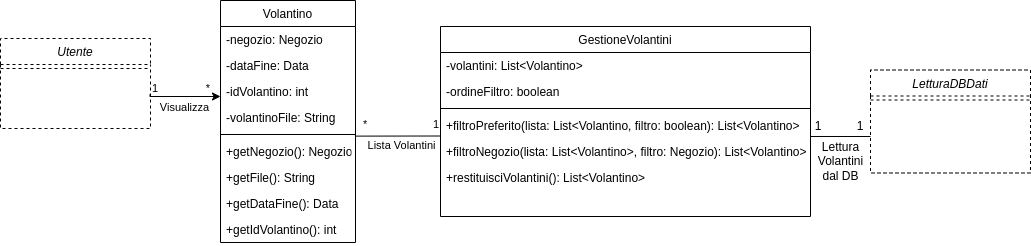

The diagram above was exported from draw.io. Its source (the exported page's mxGraphModel, read from the mxfile embedded in the PNG):
<mxGraphModel dx="3772" dy="1651" grid="1" gridSize="10" guides="1" tooltips="1" connect="1" arrows="1" fold="1" page="1" pageScale="1" pageWidth="1169" pageHeight="827" math="0" shadow="0">
  <root>
    <mxCell id="0" />
    <mxCell id="1" parent="0" />
    <mxCell id="HG3mYx-gKlURyib71wjE-33" value="Volantino" style="swimlane;fontStyle=0;align=center;verticalAlign=top;childLayout=stackLayout;horizontal=1;startSize=26;horizontalStack=0;resizeParent=1;resizeLast=0;collapsible=1;marginBottom=0;rounded=0;shadow=0;strokeWidth=1;" parent="1" vertex="1">
      <mxGeometry x="-1410" y="-496" width="135" height="242" as="geometry">
        <mxRectangle x="-1070" y="-380" width="170" height="26" as="alternateBounds" />
      </mxGeometry>
    </mxCell>
    <mxCell id="HG3mYx-gKlURyib71wjE-382" value="-negozio: Negozio" style="text;align=left;verticalAlign=top;spacingLeft=4;spacingRight=4;overflow=hidden;rotatable=0;points=[[0,0.5],[1,0.5]];portConstraint=eastwest;" parent="HG3mYx-gKlURyib71wjE-33" vertex="1">
      <mxGeometry y="26" width="135" height="26" as="geometry" />
    </mxCell>
    <mxCell id="HG3mYx-gKlURyib71wjE-383" value="-dataFine: Data" style="text;align=left;verticalAlign=top;spacingLeft=4;spacingRight=4;overflow=hidden;rotatable=0;points=[[0,0.5],[1,0.5]];portConstraint=eastwest;rounded=0;shadow=0;html=0;" parent="HG3mYx-gKlURyib71wjE-33" vertex="1">
      <mxGeometry y="52" width="135" height="26" as="geometry" />
    </mxCell>
    <mxCell id="HG3mYx-gKlURyib71wjE-384" value="-idVolantino: int" style="text;align=left;verticalAlign=top;spacingLeft=4;spacingRight=4;overflow=hidden;rotatable=0;points=[[0,0.5],[1,0.5]];portConstraint=eastwest;rounded=0;shadow=0;html=0;" parent="HG3mYx-gKlURyib71wjE-33" vertex="1">
      <mxGeometry y="78" width="135" height="26" as="geometry" />
    </mxCell>
    <mxCell id="xA6VTKyz8VMUaF2pVSdn-1" value="-volantinoFile: String" style="text;align=left;verticalAlign=top;spacingLeft=4;spacingRight=4;overflow=hidden;rotatable=0;points=[[0,0.5],[1,0.5]];portConstraint=eastwest;rounded=0;shadow=0;html=0;" parent="HG3mYx-gKlURyib71wjE-33" vertex="1">
      <mxGeometry y="104" width="135" height="26" as="geometry" />
    </mxCell>
    <mxCell id="HG3mYx-gKlURyib71wjE-38" value="" style="line;html=1;strokeWidth=1;align=left;verticalAlign=middle;spacingTop=-1;spacingLeft=3;spacingRight=3;rotatable=0;labelPosition=right;points=[];portConstraint=eastwest;" parent="HG3mYx-gKlURyib71wjE-33" vertex="1">
      <mxGeometry y="130" width="135" height="8" as="geometry" />
    </mxCell>
    <mxCell id="HG3mYx-gKlURyib71wjE-385" value="+getNegozio(): Negozio" style="text;align=left;verticalAlign=top;spacingLeft=4;spacingRight=4;overflow=hidden;rotatable=0;points=[[0,0.5],[1,0.5]];portConstraint=eastwest;fontStyle=0" parent="HG3mYx-gKlURyib71wjE-33" vertex="1">
      <mxGeometry y="138" width="135" height="26" as="geometry" />
    </mxCell>
    <mxCell id="HG3mYx-gKlURyib71wjE-387" value="+getFile(): String" style="text;align=left;verticalAlign=top;spacingLeft=4;spacingRight=4;overflow=hidden;rotatable=0;points=[[0,0.5],[1,0.5]];portConstraint=eastwest;fontStyle=0" parent="HG3mYx-gKlURyib71wjE-33" vertex="1">
      <mxGeometry y="164" width="135" height="26" as="geometry" />
    </mxCell>
    <mxCell id="HG3mYx-gKlURyib71wjE-386" value="+getDataFine(): Data" style="text;align=left;verticalAlign=top;spacingLeft=4;spacingRight=4;overflow=hidden;rotatable=0;points=[[0,0.5],[1,0.5]];portConstraint=eastwest;fontStyle=0" parent="HG3mYx-gKlURyib71wjE-33" vertex="1">
      <mxGeometry y="190" width="135" height="26" as="geometry" />
    </mxCell>
    <mxCell id="lOrxghr5c-Dz1As2GkDs-1" value="+getIdVolantino(): int" style="text;align=left;verticalAlign=top;spacingLeft=4;spacingRight=4;overflow=hidden;rotatable=0;points=[[0,0.5],[1,0.5]];portConstraint=eastwest;fontStyle=0" vertex="1" parent="HG3mYx-gKlURyib71wjE-33">
      <mxGeometry y="216" width="135" height="26" as="geometry" />
    </mxCell>
    <mxCell id="HG3mYx-gKlURyib71wjE-71" value="GestioneVolantini" style="swimlane;fontStyle=0;align=center;verticalAlign=top;childLayout=stackLayout;horizontal=1;startSize=26;horizontalStack=0;resizeParent=1;resizeLast=0;collapsible=1;marginBottom=0;rounded=0;shadow=0;strokeWidth=1;" parent="1" vertex="1">
      <mxGeometry x="-1190" y="-470" width="370" height="190" as="geometry">
        <mxRectangle x="-1290" y="119" width="170" height="26" as="alternateBounds" />
      </mxGeometry>
    </mxCell>
    <mxCell id="HG3mYx-gKlURyib71wjE-388" value="-volantini: List&lt;Volantino&gt;" style="text;align=left;verticalAlign=top;spacingLeft=4;spacingRight=4;overflow=hidden;rotatable=0;points=[[0,0.5],[1,0.5]];portConstraint=eastwest;" parent="HG3mYx-gKlURyib71wjE-71" vertex="1">
      <mxGeometry y="26" width="370" height="26" as="geometry" />
    </mxCell>
    <mxCell id="HG3mYx-gKlURyib71wjE-354" value="-ordineFiltro: boolean" style="text;align=left;verticalAlign=top;spacingLeft=4;spacingRight=4;overflow=hidden;rotatable=0;points=[[0,0.5],[1,0.5]];portConstraint=eastwest;" parent="HG3mYx-gKlURyib71wjE-71" vertex="1">
      <mxGeometry y="52" width="370" height="26" as="geometry" />
    </mxCell>
    <mxCell id="HG3mYx-gKlURyib71wjE-74" value="" style="line;html=1;strokeWidth=1;align=left;verticalAlign=middle;spacingTop=-1;spacingLeft=3;spacingRight=3;rotatable=0;labelPosition=right;points=[];portConstraint=eastwest;" parent="HG3mYx-gKlURyib71wjE-71" vertex="1">
      <mxGeometry y="78" width="370" height="8" as="geometry" />
    </mxCell>
    <mxCell id="HG3mYx-gKlURyib71wjE-378" value="+filtroPreferito(lista: List&lt;Volantino, filtro: boolean): List&lt;Volantino&gt;" style="text;align=left;verticalAlign=top;spacingLeft=4;spacingRight=4;overflow=hidden;rotatable=0;points=[[0,0.5],[1,0.5]];portConstraint=eastwest;" parent="HG3mYx-gKlURyib71wjE-71" vertex="1">
      <mxGeometry y="86" width="370" height="26" as="geometry" />
    </mxCell>
    <mxCell id="HG3mYx-gKlURyib71wjE-377" value="+filtroNegozio(lista: List&lt;Volantino&gt;, filtro: Negozio): List&lt;Volantino&gt;" style="text;align=left;verticalAlign=top;spacingLeft=4;spacingRight=4;overflow=hidden;rotatable=0;points=[[0,0.5],[1,0.5]];portConstraint=eastwest;" parent="HG3mYx-gKlURyib71wjE-71" vertex="1">
      <mxGeometry y="112" width="370" height="26" as="geometry" />
    </mxCell>
    <mxCell id="HG3mYx-gKlURyib71wjE-379" value="+restituisciVolantini(): List&lt;Volantino&gt;" style="text;align=left;verticalAlign=top;spacingLeft=4;spacingRight=4;overflow=hidden;rotatable=0;points=[[0,0.5],[1,0.5]];portConstraint=eastwest;" parent="HG3mYx-gKlURyib71wjE-71" vertex="1">
      <mxGeometry y="138" width="370" height="26" as="geometry" />
    </mxCell>
    <mxCell id="HG3mYx-gKlURyib71wjE-86" value="Utente" style="swimlane;fontStyle=2;align=center;verticalAlign=top;childLayout=stackLayout;horizontal=1;startSize=26;horizontalStack=0;resizeParent=1;resizeLast=0;collapsible=1;marginBottom=0;rounded=0;shadow=0;strokeWidth=1;dashed=1;" parent="1" vertex="1">
      <mxGeometry x="-1630" y="-458" width="150" height="90" as="geometry">
        <mxRectangle x="960" y="120" width="160" height="26" as="alternateBounds" />
      </mxGeometry>
    </mxCell>
    <mxCell id="HG3mYx-gKlURyib71wjE-96" value="" style="line;html=1;strokeWidth=1;align=left;verticalAlign=middle;spacingTop=-1;spacingLeft=3;spacingRight=3;rotatable=0;labelPosition=right;points=[];portConstraint=eastwest;dashed=1;" parent="HG3mYx-gKlURyib71wjE-86" vertex="1">
      <mxGeometry y="26" width="150" height="8" as="geometry" />
    </mxCell>
    <mxCell id="HG3mYx-gKlURyib71wjE-306" value="" style="endArrow=classic;html=1;edgeStyle=orthogonalEdgeStyle;rounded=0;" parent="HG3mYx-gKlURyib71wjE-86" edge="1">
      <mxGeometry relative="1" as="geometry">
        <mxPoint x="149.54999999999995" y="56" as="sourcePoint" />
        <mxPoint x="220" y="58" as="targetPoint" />
        <Array as="points">
          <mxPoint x="150" y="58" />
          <mxPoint x="220" y="58" />
        </Array>
      </mxGeometry>
    </mxCell>
    <mxCell id="HG3mYx-gKlURyib71wjE-307" value="Visualizza" style="edgeLabel;resizable=0;html=1;align=center;verticalAlign=middle;" parent="HG3mYx-gKlURyib71wjE-306" connectable="0" vertex="1">
      <mxGeometry relative="1" as="geometry">
        <mxPoint y="10" as="offset" />
      </mxGeometry>
    </mxCell>
    <mxCell id="HG3mYx-gKlURyib71wjE-308" value="1" style="edgeLabel;resizable=0;html=1;align=left;verticalAlign=bottom;" parent="HG3mYx-gKlURyib71wjE-306" connectable="0" vertex="1">
      <mxGeometry x="-1" relative="1" as="geometry">
        <mxPoint y="2" as="offset" />
      </mxGeometry>
    </mxCell>
    <mxCell id="HG3mYx-gKlURyib71wjE-309" value="*" style="edgeLabel;resizable=0;html=1;align=right;verticalAlign=bottom;" parent="HG3mYx-gKlURyib71wjE-306" connectable="0" vertex="1">
      <mxGeometry x="1" relative="1" as="geometry">
        <mxPoint x="-10" as="offset" />
      </mxGeometry>
    </mxCell>
    <mxCell id="HG3mYx-gKlURyib71wjE-269" value="LetturaDBDati" style="swimlane;fontStyle=2;align=center;verticalAlign=top;childLayout=stackLayout;horizontal=1;startSize=26;horizontalStack=0;resizeParent=1;resizeLast=0;collapsible=1;marginBottom=0;rounded=0;shadow=0;strokeWidth=1;dashed=1;" parent="1" vertex="1">
      <mxGeometry x="-760" y="-426.5" width="160" height="103" as="geometry">
        <mxRectangle x="-670" y="-430" width="160" height="26" as="alternateBounds" />
      </mxGeometry>
    </mxCell>
    <mxCell id="HG3mYx-gKlURyib71wjE-270" value="" style="line;html=1;strokeWidth=1;align=left;verticalAlign=middle;spacingTop=-1;spacingLeft=3;spacingRight=3;rotatable=0;labelPosition=right;points=[];portConstraint=eastwest;dashed=1;" parent="HG3mYx-gKlURyib71wjE-269" vertex="1">
      <mxGeometry y="26" width="160" height="8" as="geometry" />
    </mxCell>
    <mxCell id="HG3mYx-gKlURyib71wjE-300" value="Lista Volantini" style="edgeLabel;resizable=0;html=1;align=center;verticalAlign=middle;" parent="1" connectable="0" vertex="1">
      <mxGeometry x="-1240" y="-350.00428571428574" as="geometry">
        <mxPoint x="10" y="-1" as="offset" />
      </mxGeometry>
    </mxCell>
    <mxCell id="HG3mYx-gKlURyib71wjE-301" value="*" style="edgeLabel;resizable=0;html=1;align=left;verticalAlign=bottom;" parent="1" connectable="0" vertex="1">
      <mxGeometry x="-1020" y="-490" as="geometry">
        <mxPoint x="-249" y="126" as="offset" />
      </mxGeometry>
    </mxCell>
    <mxCell id="HG3mYx-gKlURyib71wjE-302" value="1" style="edgeLabel;resizable=0;html=1;align=left;verticalAlign=bottom;" parent="1" connectable="0" vertex="1">
      <mxGeometry x="-950" y="-490" as="geometry">
        <mxPoint x="-249" y="126" as="offset" />
      </mxGeometry>
    </mxCell>
    <mxCell id="HG3mYx-gKlURyib71wjE-305" value="1" style="text;html=1;strokeColor=none;fillColor=none;align=center;verticalAlign=middle;whiteSpace=wrap;rounded=0;" parent="1" vertex="1">
      <mxGeometry x="-832" y="-380" width="40" height="20" as="geometry" />
    </mxCell>
    <mxCell id="HG3mYx-gKlURyib71wjE-389" value="" style="endArrow=none;html=1;exitX=1.003;exitY=-0.092;exitDx=0;exitDy=0;exitPerimeter=0;entryX=0.001;entryY=0.904;entryDx=0;entryDy=0;entryPerimeter=0;" parent="1" source="HG3mYx-gKlURyib71wjE-385" target="HG3mYx-gKlURyib71wjE-378" edge="1">
      <mxGeometry width="50" height="50" relative="1" as="geometry">
        <mxPoint x="-1120" y="-370" as="sourcePoint" />
        <mxPoint x="-1170" y="-360" as="targetPoint" />
      </mxGeometry>
    </mxCell>
    <mxCell id="HG3mYx-gKlURyib71wjE-391" value="" style="endArrow=none;html=1;exitX=0.31;exitY=0.999;exitDx=0;exitDy=0;exitPerimeter=0;" parent="1" source="HG3mYx-gKlURyib71wjE-305" edge="1">
      <mxGeometry width="50" height="50" relative="1" as="geometry">
        <mxPoint x="-950" y="-340" as="sourcePoint" />
        <mxPoint x="-760" y="-360" as="targetPoint" />
      </mxGeometry>
    </mxCell>
    <mxCell id="HG3mYx-gKlURyib71wjE-392" value="Lettura&lt;br&gt;Volantini&lt;br&gt;dal DB" style="text;html=1;align=center;verticalAlign=middle;resizable=0;points=[];autosize=1;strokeColor=none;" parent="1" vertex="1">
      <mxGeometry x="-820" y="-360" width="60" height="50" as="geometry" />
    </mxCell>
    <mxCell id="HG3mYx-gKlURyib71wjE-352" value="1" style="text;html=1;strokeColor=none;fillColor=none;align=center;verticalAlign=middle;whiteSpace=wrap;rounded=0;" parent="1" vertex="1">
      <mxGeometry x="-850" y="-380" width="160" height="20" as="geometry" />
    </mxCell>
  </root>
</mxGraphModel>